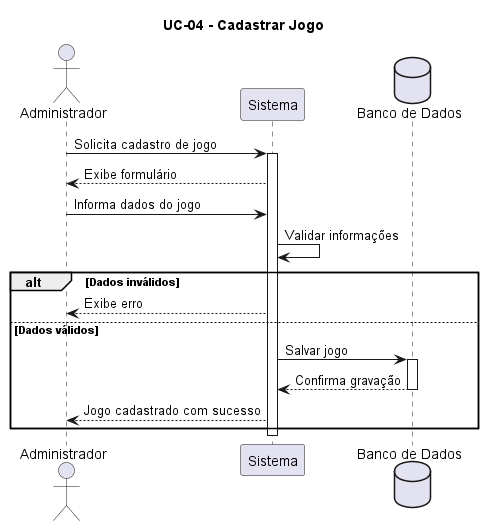

The diagram above was rendered by PlantUML. Its source (embedded in the PNG):
@startuml

title UC-04 - Cadastrar Jogo

actor "Administrador" as A
participant "Sistema" as S
database "Banco de Dados" as BD

A -> S : Solicita cadastro de jogo
activate S

S --> A : Exibe formulário

A -> S : Informa dados do jogo

S -> S : Validar informações

alt Dados inválidos
    S --> A : Exibe erro
else Dados válidos

    S -> BD : Salvar jogo
    activate BD

    BD --> S : Confirma gravação
    deactivate BD

    S --> A : Jogo cadastrado com sucesso

end

deactivate S

@enduml